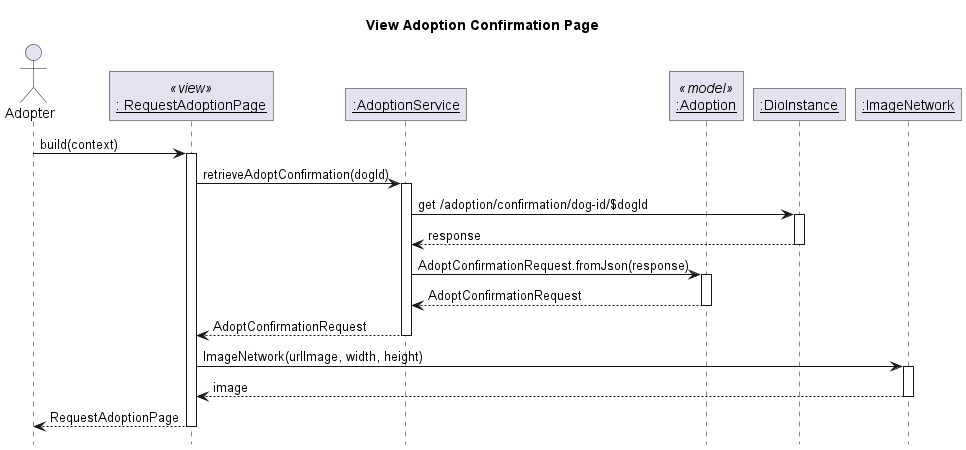

The diagram above was rendered by PlantUML. Its source (embedded in the PNG):
@startuml View Adoption Confirmation Page
' Global param
title View Adoption Confirmation Page
autoactivate on

' Global style configuration
skinparam RoundCorner 0
hide footbox

' Sequence participant configuration
actor "Adopter" as User
participant "__: RequestAdoptionPage__" as Page <<view>>
participant "__:AdoptionService__" as Service
participant "__:Adoption__" as Model <<model>>
participant "__:DioInstance__" as Dio
participant "__:ImageNetwork__" as Image


' Sequence diagram
User -> Page: build(context)
Page -> Service: retrieveAdoptConfirmation(dogId)
Service -> Dio : get /adoption/confirmation/dog-id/$dogId
Service <-- Dio : response
Service -> Model : AdoptConfirmationRequest.fromJson(response)
Service <-- Model : AdoptConfirmationRequest
Page <-- Service : AdoptConfirmationRequest
Page -> Image : ImageNetwork(urlImage, width, height)
Page <-- Image : image
User <-- Page: RequestAdoptionPage

@enduml